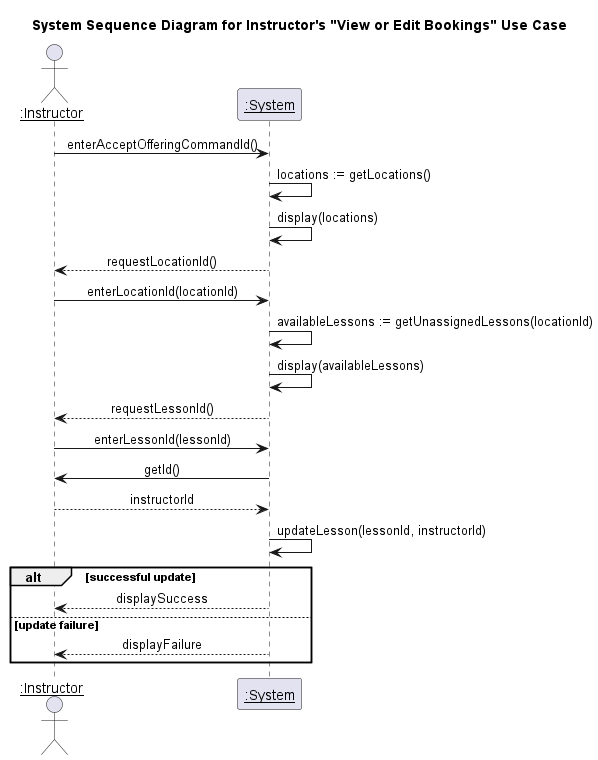

The diagram above was rendered by PlantUML. Its source (embedded in the PNG):
@startuml System Sequence Diagram for Instructor's "View or Edit Bookings" Use Case
title System Sequence Diagram for Instructor's "View or Edit Bookings" Use Case
skinparam sequenceMessageAlign center 

actor "<u>:Instructor" as instructor
participant "<u>:System" as system

instructor -> system : enterAcceptOfferingCommandId()
system -> system: locations := getLocations()
system -> system : display(locations)
system --> instructor : requestLocationId()
instructor -> system : enterLocationId(locationId)
system -> system : availableLessons := getUnassignedLessons(locationId)
system -> system : display(availableLessons)
system --> instructor : requestLessonId()
instructor -> system : enterLessonId(lessonId)
system -> instructor : getId()
instructor --> system : instructorId
system -> system : updateLesson(lessonId, instructorId)
alt successful update
    system --> instructor : displaySuccess
else update failure
    system --> instructor : displayFailure
end
@enduml